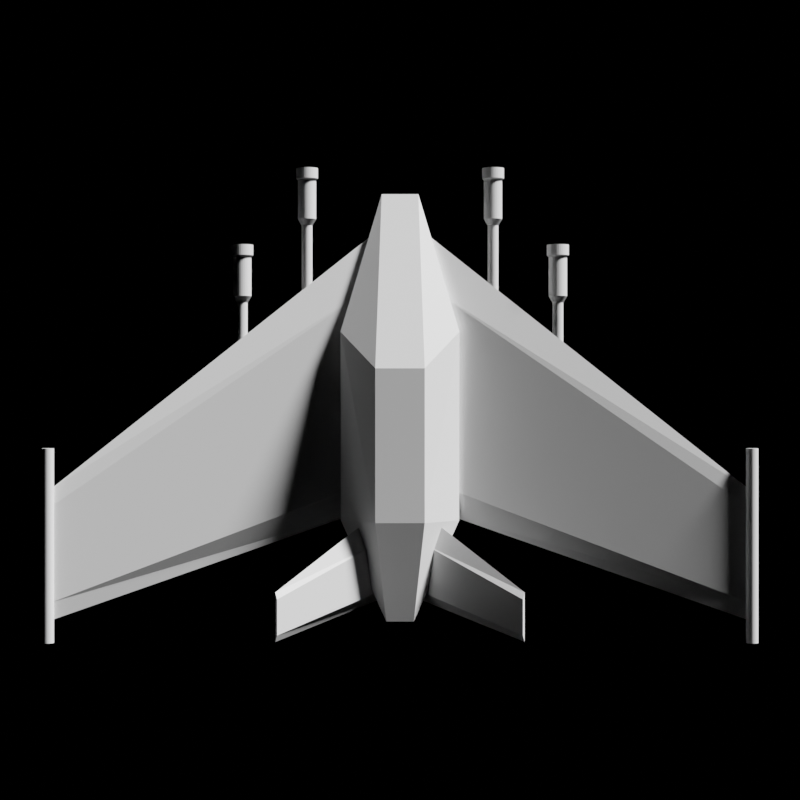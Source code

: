 # Source: jet.blend  (saved by Blender 2.81.16; exported with 4.5.12 LTS)
import bpy
from mathutils import Matrix  # noqa: F401  (used for matrix-valued properties, if any)

bpy.ops.wm.read_factory_settings(use_empty=True)
scene = bpy.context.scene
scene.name = 'Scene'

# ---- collections
col_collection = bpy.data.collections.new('Collection'); scene.collection.children.link(col_collection)

# ---- materials (node trees are filled in below, after node groups)
mat_material = bpy.data.materials.new('Material')
mat_material.alpha_threshold = 0.0
mat_material.line_color = (0.0, 0.0, 0.0, 1.0)

# ---- node groups
ng_auto_smooth = bpy.data.node_groups.new('Auto Smooth', 'GeometryNodeTree')
_s = ng_auto_smooth.interface.new_socket(name='Geometry', in_out='OUTPUT', socket_type='NodeSocketGeometry')
_s = ng_auto_smooth.interface.new_socket(name='Geometry', in_out='INPUT', socket_type='NodeSocketGeometry')
_s = ng_auto_smooth.interface.new_socket(name='Angle', in_out='INPUT', socket_type='NodeSocketFloat')
_s.subtype = 'ANGLE'
_s.min_value = 0.0
_s.max_value = 3.142
ng_auto_smooth.is_modifier = True
_N = ng_auto_smooth.nodes; _L = ng_auto_smooth.links
n0 = _N.new('NodeGroupOutput'); n0.name = 'Group Output'; n0.location = (480, -100)
n1 = _N.new('NodeGroupInput'); n1.name = 'Group Input'; n1.location = (-420, -300)
n2 = _N.new('NodeGroupInput'); n2.name = 'Group Input.001'; n2.location = (-60, -100)
n3 = _N.new('GeometryNodeSetShadeSmooth'); n3.name = 'Set Shade Smooth'; n3.location = (120, -100)
n3.domain = 'EDGE'
n4 = _N.new('GeometryNodeSetShadeSmooth'); n4.name = 'Set Shade Smooth.001'; n4.location = (300, -100)
n5 = _N.new('GeometryNodeInputMeshEdgeAngle'); n5.name = 'Edge Angle'; n5.location = (-420, -220)
n6 = _N.new('GeometryNodeInputEdgeSmooth'); n6.name = 'Is Edge Smooth'; n6.location = (-60, -160)
n7 = _N.new('GeometryNodeInputShadeSmooth'); n7.name = 'Is Face Smooth'; n7.location = (-240, -340)
n8 = _N.new('FunctionNodeBooleanMath'); n8.name = 'Boolean Math'; n8.location = (-60, -220)
n9 = _N.new('FunctionNodeCompare'); n9.name = 'Compare'; n9.location = (-240, -180)
n9.operation = 'LESS_EQUAL'
_L.new(n5.outputs[0], n9.inputs[0])
_L.new(n4.outputs[0], n0.inputs[0])
_L.new(n1.outputs[1], n9.inputs[1])
_L.new(n9.outputs[0], n8.inputs[0])
_L.new(n7.outputs[0], n8.inputs[1])
_L.new(n2.outputs[0], n3.inputs[0])
_L.new(n6.outputs[0], n3.inputs[1])
_L.new(n3.outputs[0], n4.inputs[0])
_L.new(n8.outputs[0], n3.inputs[2])
n0.is_active_output = True

# ---- material node trees
mat_material.use_nodes = True; mat_material.node_tree.nodes.clear()
_N = mat_material.node_tree.nodes; _L = mat_material.node_tree.links
n0 = _N.new('ShaderNodeOutputMaterial'); n0.name = 'Material Output'; n0.location = (300, 300)
n1 = _N.new('ShaderNodeBsdfPrincipled'); n1.name = 'Principled BSDF'; n1.location = (10, 300)
n1.distribution = 'GGX'
n1.subsurface_method = 'BURLEY'
n1.inputs[2].default_value = 0.4
n1.inputs[3].default_value = 1.45
n1.inputs[27].default_value = (0.0, 0.0, 0.0, 1.0)
n1.inputs[28].default_value = 1.0
_L.new(n1.outputs[0], n0.inputs[0])
n0.is_active_output = True

# ---- world
world_world = bpy.data.worlds.new('World'); scene.world = world_world
world_world.use_nodes = True; world_world.node_tree.nodes.clear()
_N = world_world.node_tree.nodes; _L = world_world.node_tree.links
n0 = _N.new('ShaderNodeOutputWorld'); n0.name = 'World Output'; n0.location = (300, 300)
n1 = _N.new('ShaderNodeBackground'); n1.name = 'Background'; n1.location = (10, 300)
n1.inputs[0].default_value = (0.0, 0.0, 0.0, 1.0)
_L.new(n1.outputs[0], n0.inputs[0])
n0.is_active_output = True
world_world.color = (0.05088, 0.05088, 0.05088)
world_world.use_sun_shadow = False
world_world.sun_shadow_jitter_overblur = 0.0

# ---- cameras
cam_camera = bpy.data.cameras.new('Camera')
cam_camera.clip_end = 100.0
cam_camera.lens = 80.0
cam_camera.ortho_scale = 7.314

# ---- lights
light_light = bpy.data.lights.new('Light', 'SUN')
light_light.transmission_factor = 0.0
light_light.angle = 0.1993
light_light.shadow_soft_size = 0.1
light_light.shadow_cascade_max_distance = 1000.0

# ---- meshes
me_cube = bpy.data.meshes.new('Cube')
me_cube.from_pydata([(0.2399, -0.4434, 0.6467), (0.2399, -1.945, 0.6467), (0.1345, -2.915, 0.5219), (0.0, 1.316, 0.04215), (0.0, -1.945, 0.6467), (0.0, -2.915, 0.5219), (0.0, -0.4434, 0.6467), (3.421, -1.221, 0.6758), (3.421, -3.11, 0.6758), (3.433, -1.221, 0.6746), (3.433, -3.11, 0.6746), (3.444, -1.221, 0.6713), (3.444, -3.11, 0.6713), (3.454, -1.221, 0.6658), (3.454, -3.11, 0.6658), (3.463, -1.221, 0.6584), (3.463, -3.11, 0.6584), (3.471, -1.221, 0.6493), (3.471, -3.11, 0.6493), (3.476, -1.221, 0.6391), (3.476, -3.11, 0.6391), (3.48, -1.221, 0.6279), (3.48, -3.11, 0.6279), (3.481, -1.221, 0.6163), (3.481, -3.11, 0.6163), (3.48, -1.221, 0.6047), (3.48, -3.11, 0.6047), (3.476, -1.221, 0.5935), (3.476, -3.11, 0.5935), (3.471, -1.221, 0.5833), (3.471, -3.11, 0.5833), (3.463, -1.221, 0.5742), (3.463, -3.11, 0.5742), (3.454, -1.221, 0.5669), (3.454, -3.11, 0.5669), (3.444, -1.221, 0.5614), (3.444, -3.11, 0.5614), (3.433, -1.221, 0.558), (3.433, -3.11, 0.558), (3.421, -1.221, 0.5568), (3.421, -3.11, 0.5568), (3.41, -1.221, 0.558), (3.41, -3.11, 0.558), (3.399, -1.221, 0.5614), (3.399, -3.11, 0.5614), (3.388, -1.221, 0.5669), (3.388, -3.11, 0.5669), (3.379, -1.221, 0.5742), (3.379, -3.11, 0.5742), (3.372, -1.221, 0.5833), (3.372, -3.11, 0.5833), (3.366, -1.221, 0.5935), (3.366, -3.11, 0.5935), (3.363, -1.221, 0.6047), (3.363, -3.11, 0.6047), (3.362, -1.221, 0.6163), (3.362, -3.11, 0.6163), (3.363, -1.221, 0.6279), (3.363, -3.11, 0.6279), (3.366, -1.221, 0.6391), (3.366, -3.11, 0.6391), (3.372, -1.221, 0.6493), (3.372, -3.11, 0.6493), (3.379, -1.221, 0.6584), (3.379, -3.11, 0.6584), (3.388, -1.221, 0.6658), (3.388, -3.11, 0.6658), (3.399, -1.221, 0.6713), (3.399, -3.11, 0.6713), (3.41, -1.221, 0.6746), (3.41, -3.11, 0.6746), (0.2766, -1.831, 0.06522), (3.402, -2.896, 0.6041), (0.2766, 0.906, 0.06522), (3.402, -1.622, 0.6041), (0.0, -2.915, 0.2646), (0.0, 1.316, -0.08511), (0.1345, -2.915, 0.3162), (0.1835, 1.316, -0.02569), (0.2766, 0.385, 0.1455), (0.2766, -1.558, 0.1455), (3.402, -2.722, 0.618), (3.402, -1.795, 0.618), (0.0, -1.945, -0.1943), (0.5878, -1.945, 0.2418), (0.5879, -1.945, -0.02569), (0.5878, -0.07473, 0.3217), (0.5879, -0.07473, -0.02569), (0.0, -0.07473, -0.1943), (1.574, 0.2202, 0.2197), (1.574, -1.389, 0.2197), (1.584, 0.2202, 0.2187), (1.584, -1.389, 0.2187), (1.594, 0.2202, 0.2156), (1.594, -1.389, 0.2156), (1.604, 0.2202, 0.2106), (1.604, -1.389, 0.2106), (1.612, 0.2202, 0.2038), (1.612, -1.389, 0.2038), (1.619, 0.2202, 0.1956), (1.619, -1.389, 0.1956), (1.624, 0.2202, 0.1862), (1.624, -1.389, 0.1862), (1.627, 0.2202, 0.176), (1.627, -1.389, 0.176), (1.628, 0.2202, 0.1655), (1.628, -1.389, 0.1655), (1.627, 0.2202, 0.1549), (1.627, -1.389, 0.1549), (1.624, 0.2202, 0.1447), (1.624, -1.389, 0.1447), (1.619, 0.2202, 0.1353), (1.619, -1.389, 0.1353), (1.612, 0.2202, 0.1271), (1.612, -1.389, 0.1271), (1.604, 0.2202, 0.1204), (1.604, -1.389, 0.1204), (1.594, 0.2202, 0.1153), (1.594, -1.389, 0.1153), (1.584, 0.2202, 0.1123), (1.584, -1.389, 0.1123), (1.574, 0.2202, 0.1112), (1.574, -1.389, 0.1112), (1.563, 0.2202, 0.1123), (1.563, -1.389, 0.1123), (1.553, 0.2202, 0.1153), (1.553, -1.389, 0.1153), (1.543, 0.2202, 0.1204), (1.543, -1.389, 0.1204), (1.535, 0.2202, 0.1271), (1.535, -1.389, 0.1271), (1.529, 0.2202, 0.1353), (1.529, -1.389, 0.1353), (1.524, 0.2202, 0.1447), (1.524, -1.389, 0.1447), (1.52, 0.2202, 0.1549), (1.52, -1.389, 0.1549), (1.519, 0.2202, 0.1655), (1.519, -1.389, 0.1655), (1.52, 0.2202, 0.176), (1.52, -1.389, 0.176), (1.524, 0.2202, 0.1862), (1.524, -1.389, 0.1862), (1.529, 0.2202, 0.1956), (1.529, -1.389, 0.1956), (1.535, 0.2202, 0.2038), (1.535, -1.389, 0.2038), (1.543, 0.2202, 0.2106), (1.543, -1.389, 0.2106), (1.553, 0.2202, 0.2156), (1.553, -1.389, 0.2156), (1.563, 0.2202, 0.2187), (1.563, -1.389, 0.2187), (1.574, 0.2831, 0.2579), (1.592, 0.2831, 0.2561), (1.609, 0.2831, 0.2508), (1.625, 0.2831, 0.2423), (1.639, 0.2831, 0.2308), (1.65, 0.2831, 0.2168), (1.659, 0.2831, 0.2008), (1.664, 0.2831, 0.1835), (1.666, 0.2831, 0.1655), (1.664, 0.2831, 0.1474), (1.659, 0.2831, 0.1301), (1.65, 0.2831, 0.1141), (1.639, 0.2831, 0.1001), (1.625, 0.2831, 0.08862), (1.609, 0.2831, 0.08007), (1.592, 0.2831, 0.07482), (1.574, 0.2831, 0.07304), (1.556, 0.2831, 0.07482), (1.538, 0.2831, 0.08007), (1.522, 0.2831, 0.08862), (1.508, 0.2831, 0.1001), (1.497, 0.2831, 0.1141), (1.488, 0.2831, 0.1301), (1.483, 0.2831, 0.1474), (1.481, 0.2831, 0.1655), (1.483, 0.2831, 0.1835), (1.488, 0.2831, 0.2008), (1.497, 0.2831, 0.2168), (1.508, 0.2831, 0.2308), (1.522, 0.2831, 0.2423), (1.538, 0.2831, 0.2508), (1.556, 0.2831, 0.2561), (1.574, 0.6732, 0.2579), (1.592, 0.6732, 0.2561), (1.609, 0.6732, 0.2508), (1.625, 0.6732, 0.2423), (1.639, 0.6732, 0.2308), (1.65, 0.6732, 0.2168), (1.659, 0.6732, 0.2008), (1.664, 0.6732, 0.1835), (1.666, 0.6732, 0.1655), (1.664, 0.6732, 0.1474), (1.659, 0.6732, 0.1301), (1.65, 0.6732, 0.1141), (1.639, 0.6732, 0.1001), (1.625, 0.6732, 0.08862), (1.609, 0.6732, 0.08007), (1.592, 0.6732, 0.07482), (1.574, 0.6732, 0.07304), (1.556, 0.6732, 0.07482), (1.538, 0.6732, 0.08007), (1.522, 0.6732, 0.08862), (1.508, 0.6732, 0.1001), (1.497, 0.6732, 0.1141), (1.488, 0.6732, 0.1301), (1.483, 0.6732, 0.1474), (1.481, 0.6732, 0.1655), (1.483, 0.6732, 0.1835), (1.488, 0.6732, 0.2008), (1.497, 0.6732, 0.2168), (1.508, 0.6732, 0.2308), (1.522, 0.6732, 0.2423), (1.538, 0.6732, 0.2508), (1.556, 0.6732, 0.2561), (1.574, 0.6902, 0.2763), (1.595, 0.6902, 0.2741), (1.616, 0.6902, 0.2678), (1.635, 0.6902, 0.2576), (1.652, 0.6902, 0.2438), (1.666, 0.6902, 0.227), (1.676, 0.6902, 0.2079), (1.682, 0.6902, 0.1871), (1.684, 0.6902, 0.1655), (1.682, 0.6902, 0.1438), (1.676, 0.6902, 0.1231), (1.666, 0.6902, 0.1039), (1.652, 0.6902, 0.08712), (1.635, 0.6902, 0.07334), (1.616, 0.6902, 0.0631), (1.595, 0.6902, 0.0568), (1.574, 0.6902, 0.05467), (1.552, 0.6902, 0.0568), (1.531, 0.6902, 0.0631), (1.512, 0.6902, 0.07334), (1.495, 0.6902, 0.08712), (1.482, 0.6902, 0.1039), (1.471, 0.6902, 0.1231), (1.465, 0.6902, 0.1438), (1.463, 0.6902, 0.1655), (1.465, 0.6902, 0.1871), (1.471, 0.6902, 0.2079), (1.482, 0.6902, 0.227), (1.495, 0.6902, 0.2438), (1.512, 0.6902, 0.2576), (1.531, 0.6902, 0.2678), (1.552, 0.6902, 0.2741), (1.574, 0.795, 0.2763), (1.595, 0.795, 0.2741), (1.616, 0.795, 0.2678), (1.635, 0.795, 0.2576), (1.652, 0.795, 0.2438), (1.666, 0.795, 0.227), (1.676, 0.795, 0.2079), (1.682, 0.795, 0.1871), (1.684, 0.795, 0.1655), (1.682, 0.795, 0.1438), (1.676, 0.795, 0.1231), (1.666, 0.795, 0.1039), (1.652, 0.795, 0.08712), (1.635, 0.795, 0.07334), (1.616, 0.795, 0.0631), (1.595, 0.795, 0.0568), (1.574, 0.795, 0.05467), (1.552, 0.795, 0.0568), (1.531, 0.795, 0.0631), (1.512, 0.795, 0.07334), (1.495, 0.795, 0.08712), (1.482, 0.795, 0.1039), (1.471, 0.795, 0.1231), (1.465, 0.795, 0.1438), (1.463, 0.795, 0.1655), (1.465, 0.795, 0.1871), (1.471, 0.795, 0.2079), (1.482, 0.795, 0.227), (1.495, 0.795, 0.2438), (1.512, 0.795, 0.2576), (1.531, 0.795, 0.2678), (1.552, 0.795, 0.2741), (0.9367, 1.007, 0.03717), (0.9367, -0.6028, 0.03717), (0.9473, 1.007, 0.03613), (0.9473, -0.6028, 0.03613), (0.9575, 1.007, 0.03304), (0.9575, -0.6028, 0.03304), (0.9668, 1.007, 0.02803), (0.9668, -0.6028, 0.02803), (0.9751, 1.007, 0.02128), (0.9751, -0.6028, 0.02128), (0.9818, 1.007, 0.01306), (0.9818, -0.6028, 0.01306), (0.9868, 1.007, 0.003686), (0.9868, -0.6028, 0.003686), (0.9899, 1.007, -0.00649), (0.9899, -0.6028, -0.00649), (0.991, 1.007, -0.01707), (0.991, -0.6028, -0.01707), (0.9899, 1.007, -0.02765), (0.9899, -0.6028, -0.02765), (0.9868, 1.007, -0.03783), (0.9868, -0.6028, -0.03783), (0.9818, 1.007, -0.04721), (0.9818, -0.6028, -0.04721), (0.9751, 1.007, -0.05543), (0.9751, -0.6028, -0.05543), (0.9668, 1.007, -0.06217), (0.9668, -0.6028, -0.06217), (0.9575, 1.007, -0.06719), (0.9575, -0.6028, -0.06719), (0.9473, 1.007, -0.07027), (0.9473, -0.6028, -0.07027), (0.9367, 1.007, -0.07132), (0.9367, -0.6028, -0.07132), (0.9261, 1.007, -0.07027), (0.9261, -0.6028, -0.07027), (0.916, 1.007, -0.06719), (0.916, -0.6028, -0.06719), (0.9066, 1.007, -0.06217), (0.9066, -0.6028, -0.06217), (0.8984, 1.007, -0.05543), (0.8984, -0.6028, -0.05543), (0.8916, 1.007, -0.04721), (0.8916, -0.6028, -0.04721), (0.8866, 1.007, -0.03783), (0.8866, -0.6028, -0.03783), (0.8835, 1.007, -0.02765), (0.8835, -0.6028, -0.02765), (0.8825, 1.007, -0.01707), (0.8825, -0.6028, -0.01707), (0.8835, 1.007, -0.00649), (0.8835, -0.6028, -0.00649), (0.8866, 1.007, 0.003686), (0.8866, -0.6028, 0.003686), (0.8916, 1.007, 0.01306), (0.8916, -0.6028, 0.01306), (0.8984, 1.007, 0.02128), (0.8984, -0.6028, 0.02128), (0.9066, 1.007, 0.02803), (0.9066, -0.6028, 0.02803), (0.916, 1.007, 0.03304), (0.916, -0.6028, 0.03304), (0.9261, 1.007, 0.03613), (0.9261, -0.6028, 0.03613), (0.9367, 1.07, 0.07535), (0.9547, 1.07, 0.07357), (0.9721, 1.07, 0.06831), (0.9881, 1.07, 0.05977), (1.002, 1.07, 0.04828), (1.014, 1.07, 0.03427), (1.022, 1.07, 0.0183), (1.027, 1.07, 0.0009583), (1.029, 1.07, -0.01707), (1.027, 1.07, -0.0351), (1.022, 1.07, -0.05244), (1.014, 1.07, -0.06842), (1.002, 1.07, -0.08242), (0.9881, 1.07, -0.09392), (0.9721, 1.07, -0.1025), (0.9547, 1.07, -0.1077), (0.9367, 1.07, -0.1095), (0.9187, 1.07, -0.1077), (0.9013, 1.07, -0.1025), (0.8854, 1.07, -0.09392), (0.8714, 1.07, -0.08242), (0.8599, 1.07, -0.06842), (0.8513, 1.07, -0.05244), (0.8461, 1.07, -0.0351), (0.8443, 1.07, -0.01707), (0.8461, 1.07, 0.0009584), (0.8513, 1.07, 0.0183), (0.8599, 1.07, 0.03427), (0.8714, 1.07, 0.04828), (0.8854, 1.07, 0.05977), (0.9013, 1.07, 0.06831), (0.9187, 1.07, 0.07357), (0.9367, 1.46, 0.07535), (0.9547, 1.46, 0.07357), (0.9721, 1.46, 0.06831), (0.9881, 1.46, 0.05977), (1.002, 1.46, 0.04828), (1.014, 1.46, 0.03427), (1.022, 1.46, 0.0183), (1.027, 1.46, 0.0009583), (1.029, 1.46, -0.01707), (1.027, 1.46, -0.0351), (1.022, 1.46, -0.05244), (1.014, 1.46, -0.06842), (1.002, 1.46, -0.08242), (0.9881, 1.46, -0.09392), (0.9721, 1.46, -0.1025), (0.9547, 1.46, -0.1077), (0.9367, 1.46, -0.1095), (0.9187, 1.46, -0.1077), (0.9013, 1.46, -0.1025), (0.8854, 1.46, -0.09392), (0.8714, 1.46, -0.08242), (0.8599, 1.46, -0.06842), (0.8513, 1.46, -0.05244), (0.8461, 1.46, -0.0351), (0.8443, 1.46, -0.01707), (0.8461, 1.46, 0.0009584), (0.8513, 1.46, 0.0183), (0.8599, 1.46, 0.03427), (0.8714, 1.46, 0.04828), (0.8854, 1.46, 0.05977), (0.9013, 1.46, 0.06831), (0.9187, 1.46, 0.07357), (0.9367, 1.477, 0.09372), (0.9583, 1.477, 0.09159), (0.9791, 1.477, 0.08529), (0.9983, 1.477, 0.07505), (1.015, 1.477, 0.06127), (1.029, 1.477, 0.04448), (1.039, 1.477, 0.02533), (1.045, 1.477, 0.004542), (1.048, 1.477, -0.01707), (1.045, 1.477, -0.03869), (1.039, 1.477, -0.05947), (1.029, 1.477, -0.07862), (1.015, 1.477, -0.09541), (0.9983, 1.477, -0.1092), (0.9791, 1.477, -0.1194), (0.9583, 1.477, -0.1257), (0.9367, 1.477, -0.1279), (0.9151, 1.477, -0.1257), (0.8943, 1.477, -0.1194), (0.8752, 1.477, -0.1092), (0.8584, 1.477, -0.09541), (0.8446, 1.477, -0.07862), (0.8344, 1.477, -0.05947), (0.8281, 1.477, -0.03869), (0.8259, 1.477, -0.01707), (0.8281, 1.477, 0.004542), (0.8344, 1.477, 0.02533), (0.8446, 1.477, 0.04448), (0.8584, 1.477, 0.06127), (0.8752, 1.477, 0.07505), (0.8943, 1.477, 0.08529), (0.9151, 1.477, 0.09159), (0.9367, 1.582, 0.09372), (0.9583, 1.582, 0.09159), (0.9791, 1.582, 0.08529), (0.9983, 1.582, 0.07505), (1.015, 1.582, 0.06127), (1.029, 1.582, 0.04448), (1.039, 1.582, 0.02533), (1.045, 1.582, 0.004542), (1.048, 1.582, -0.01707), (1.045, 1.582, -0.03869), (1.039, 1.582, -0.05947), (1.029, 1.582, -0.07862), (1.015, 1.582, -0.09541), (0.9983, 1.582, -0.1092), (0.9791, 1.582, -0.1194), (0.9583, 1.582, -0.1257), (0.9367, 1.582, -0.1279), (0.9151, 1.582, -0.1257), (0.8943, 1.582, -0.1194), (0.8752, 1.582, -0.1092), (0.8584, 1.582, -0.09541), (0.8446, 1.582, -0.07862), (0.8344, 1.582, -0.05947), (0.8281, 1.582, -0.03869), (0.8259, 1.582, -0.01707), (0.8281, 1.582, 0.004542), (0.8344, 1.582, 0.02533), (0.8446, 1.582, 0.04448), (0.8584, 1.582, 0.06127), (0.8752, 1.582, 0.07505), (0.8943, 1.582, 0.08529), (0.9151, 1.582, 0.09159), (0.2116, -2.732, 0.2766), (1.18, -3.041, 1.062), (0.2116, -1.858, 0.2766), (1.18, -2.572, 1.062), (0.1822, -2.143, 0.3584), (0.1822, -2.631, 0.3584), (1.162, -2.977, 1.088), (1.162, -2.636, 1.088), (0.1835, 1.316, 0.04215)], [], [(88, 87, 85, 83), (481, 0, 86), (7, 8, 10, 9), (9, 10, 12, 11), (11, 12, 14, 13), (13, 14, 16, 15), (15, 16, 18, 17), (17, 18, 20, 19), (19, 20, 22, 21), (21, 22, 24, 23), (23, 24, 26, 25), (25, 26, 28, 27), (27, 28, 30, 29), (29, 30, 32, 31), (31, 32, 34, 33), (33, 34, 36, 35), (35, 36, 38, 37), (37, 38, 40, 39), (39, 40, 42, 41), (41, 42, 44, 43), (43, 44, 46, 45), (45, 46, 48, 47), (47, 48, 50, 49), (49, 50, 52, 51), (51, 52, 54, 53), (53, 54, 56, 55), (55, 56, 58, 57), (57, 58, 60, 59), (59, 60, 62, 61), (61, 62, 64, 63), (63, 64, 66, 65), (65, 66, 68, 67), (10, 8, 70, 68, 66, 64, 62, 60, 58, 56, 54, 52, 50, 48, 46, 44, 42, 40, 38, 36, 34, 32, 30, 28, 26, 24, 22, 20, 18, 16, 14, 12), (67, 68, 70, 69), (69, 70, 8, 7), (7, 9, 11, 13, 15, 17, 19, 21, 23, 25, 27, 29, 31, 33, 35, 37, 39, 41, 43, 45, 47, 49, 51, 53, 55, 57, 59, 61, 63, 65, 67, 69), (79, 82, 74, 73), (86, 0, 1, 84), (0, 6, 4, 1), (2, 5, 75, 77), (86, 84, 85, 87), (2, 1, 4, 5), (71, 72, 81, 80), (80, 81, 82, 79), (3, 6, 0, 481), (85, 84, 2, 77), (84, 1, 2), (83, 85, 77, 75), (76, 78, 87, 88), (89, 90, 92, 91), (91, 92, 94, 93), (93, 94, 96, 95), (95, 96, 98, 97), (97, 98, 100, 99), (99, 100, 102, 101), (101, 102, 104, 103), (103, 104, 106, 105), (105, 106, 108, 107), (107, 108, 110, 109), (109, 110, 112, 111), (111, 112, 114, 113), (113, 114, 116, 115), (115, 116, 118, 117), (117, 118, 120, 119), (119, 120, 122, 121), (121, 122, 124, 123), (123, 124, 126, 125), (125, 126, 128, 127), (127, 128, 130, 129), (129, 130, 132, 131), (131, 132, 134, 133), (133, 134, 136, 135), (135, 136, 138, 137), (137, 138, 140, 139), (139, 140, 142, 141), (141, 142, 144, 143), (143, 144, 146, 145), (145, 146, 148, 147), (147, 148, 150, 149), (92, 90, 152, 150, 148, 146, 144, 142, 140, 138, 136, 134, 132, 130, 128, 126, 124, 122, 120, 118, 116, 114, 112, 110, 108, 106, 104, 102, 100, 98, 96, 94), (149, 150, 152, 151), (151, 152, 90, 89), (109, 111, 164, 163), (155, 156, 188, 187), (127, 129, 173, 172), (145, 147, 182, 181), (101, 103, 160, 159), (119, 121, 169, 168), (137, 139, 178, 177), (93, 95, 156, 155), (111, 113, 165, 164), (129, 131, 174, 173), (147, 149, 183, 182), (103, 105, 161, 160), (121, 123, 170, 169), (139, 141, 179, 178), (95, 97, 157, 156), (113, 115, 166, 165), (131, 133, 175, 174), (149, 151, 184, 183), (105, 107, 162, 161), (123, 125, 171, 170), (141, 143, 180, 179), (97, 99, 158, 157), (115, 117, 167, 166), (133, 135, 176, 175), (89, 91, 154, 153), (151, 89, 153, 184), (107, 109, 163, 162), (125, 127, 172, 171), (143, 145, 181, 180), (99, 101, 159, 158), (117, 119, 168, 167), (135, 137, 177, 176), (91, 93, 155, 154), (190, 191, 223, 222), (182, 183, 215, 214), (169, 170, 202, 201), (156, 157, 189, 188), (183, 184, 216, 215), (170, 171, 203, 202), (157, 158, 190, 189), (184, 153, 185, 216), (171, 172, 204, 203), (158, 159, 191, 190), (172, 173, 205, 204), (159, 160, 192, 191), (173, 174, 206, 205), (160, 161, 193, 192), (174, 175, 207, 206), (161, 162, 194, 193), (175, 176, 208, 207), (162, 163, 195, 194), (176, 177, 209, 208), (163, 164, 196, 195), (177, 178, 210, 209), (164, 165, 197, 196), (178, 179, 211, 210), (165, 166, 198, 197), (179, 180, 212, 211), (166, 167, 199, 198), (153, 154, 186, 185), (180, 181, 213, 212), (167, 168, 200, 199), (154, 155, 187, 186), (181, 182, 214, 213), (168, 169, 201, 200), (225, 226, 258, 257), (204, 205, 237, 236), (191, 192, 224, 223), (205, 206, 238, 237), (192, 193, 225, 224), (206, 207, 239, 238), (193, 194, 226, 225), (207, 208, 240, 239), (194, 195, 227, 226), (208, 209, 241, 240), (195, 196, 228, 227), (209, 210, 242, 241), (196, 197, 229, 228), (210, 211, 243, 242), (197, 198, 230, 229), (211, 212, 244, 243), (198, 199, 231, 230), (185, 186, 218, 217), (212, 213, 245, 244), (199, 200, 232, 231), (186, 187, 219, 218), (213, 214, 246, 245), (200, 201, 233, 232), (187, 188, 220, 219), (214, 215, 247, 246), (201, 202, 234, 233), (188, 189, 221, 220), (215, 216, 248, 247), (202, 203, 235, 234), (189, 190, 222, 221), (216, 185, 217, 248), (203, 204, 236, 235), (249, 250, 251, 252, 253, 254, 255, 256, 257, 258, 259, 260, 261, 262, 263, 264, 265, 266, 267, 268, 269, 270, 271, 272, 273, 274, 275, 276, 277, 278, 279, 280), (239, 240, 272, 271), (226, 227, 259, 258), (240, 241, 273, 272), (227, 228, 260, 259), (241, 242, 274, 273), (228, 229, 261, 260), (242, 243, 275, 274), (229, 230, 262, 261), (243, 244, 276, 275), (230, 231, 263, 262), (217, 218, 250, 249), (244, 245, 277, 276), (231, 232, 264, 263), (218, 219, 251, 250), (245, 246, 278, 277), (232, 233, 265, 264), (219, 220, 252, 251), (246, 247, 279, 278), (233, 234, 266, 265), (220, 221, 253, 252), (247, 248, 280, 279), (234, 235, 267, 266), (221, 222, 254, 253), (248, 217, 249, 280), (235, 236, 268, 267), (222, 223, 255, 254), (236, 237, 269, 268), (223, 224, 256, 255), (237, 238, 270, 269), (224, 225, 257, 256), (238, 239, 271, 270), (281, 282, 284, 283), (283, 284, 286, 285), (285, 286, 288, 287), (287, 288, 290, 289), (289, 290, 292, 291), (291, 292, 294, 293), (293, 294, 296, 295), (295, 296, 298, 297), (297, 298, 300, 299), (299, 300, 302, 301), (301, 302, 304, 303), (303, 304, 306, 305), (305, 306, 308, 307), (307, 308, 310, 309), (309, 310, 312, 311), (311, 312, 314, 313), (313, 314, 316, 315), (315, 316, 318, 317), (317, 318, 320, 319), (319, 320, 322, 321), (321, 322, 324, 323), (323, 324, 326, 325), (325, 326, 328, 327), (327, 328, 330, 329), (329, 330, 332, 331), (331, 332, 334, 333), (333, 334, 336, 335), (335, 336, 338, 337), (337, 338, 340, 339), (339, 340, 342, 341), (284, 282, 344, 342, 340, 338, 336, 334, 332, 330, 328, 326, 324, 322, 320, 318, 316, 314, 312, 310, 308, 306, 304, 302, 300, 298, 296, 294, 292, 290, 288, 286), (341, 342, 344, 343), (343, 344, 282, 281), (301, 303, 356, 355), (347, 348, 380, 379), (319, 321, 365, 364), (337, 339, 374, 373), (293, 295, 352, 351), (311, 313, 361, 360), (329, 331, 370, 369), (285, 287, 348, 347), (303, 305, 357, 356), (321, 323, 366, 365), (339, 341, 375, 374), (295, 297, 353, 352), (313, 315, 362, 361), (331, 333, 371, 370), (287, 289, 349, 348), (305, 307, 358, 357), (323, 325, 367, 366), (341, 343, 376, 375), (297, 299, 354, 353), (315, 317, 363, 362), (333, 335, 372, 371), (289, 291, 350, 349), (307, 309, 359, 358), (325, 327, 368, 367), (281, 283, 346, 345), (343, 281, 345, 376), (299, 301, 355, 354), (317, 319, 364, 363), (335, 337, 373, 372), (291, 293, 351, 350), (309, 311, 360, 359), (327, 329, 369, 368), (283, 285, 347, 346), (382, 383, 415, 414), (374, 375, 407, 406), (361, 362, 394, 393), (348, 349, 381, 380), (375, 376, 408, 407), (362, 363, 395, 394), (349, 350, 382, 381), (376, 345, 377, 408), (363, 364, 396, 395), (350, 351, 383, 382), (364, 365, 397, 396), (351, 352, 384, 383), (365, 366, 398, 397), (352, 353, 385, 384), (366, 367, 399, 398), (353, 354, 386, 385), (367, 368, 400, 399), (354, 355, 387, 386), (368, 369, 401, 400), (355, 356, 388, 387), (369, 370, 402, 401), (356, 357, 389, 388), (370, 371, 403, 402), (357, 358, 390, 389), (371, 372, 404, 403), (358, 359, 391, 390), (345, 346, 378, 377), (372, 373, 405, 404), (359, 360, 392, 391), (346, 347, 379, 378), (373, 374, 406, 405), (360, 361, 393, 392), (417, 418, 450, 449), (396, 397, 429, 428), (383, 384, 416, 415), (397, 398, 430, 429), (384, 385, 417, 416), (398, 399, 431, 430), (385, 386, 418, 417), (399, 400, 432, 431), (386, 387, 419, 418), (400, 401, 433, 432), (387, 388, 420, 419), (401, 402, 434, 433), (388, 389, 421, 420), (402, 403, 435, 434), (389, 390, 422, 421), (403, 404, 436, 435), (390, 391, 423, 422), (377, 378, 410, 409), (404, 405, 437, 436), (391, 392, 424, 423), (378, 379, 411, 410), (405, 406, 438, 437), (392, 393, 425, 424), (379, 380, 412, 411), (406, 407, 439, 438), (393, 394, 426, 425), (380, 381, 413, 412), (407, 408, 440, 439), (394, 395, 427, 426), (381, 382, 414, 413), (408, 377, 409, 440), (395, 396, 428, 427), (441, 442, 443, 444, 445, 446, 447, 448, 449, 450, 451, 452, 453, 454, 455, 456, 457, 458, 459, 460, 461, 462, 463, 464, 465, 466, 467, 468, 469, 470, 471, 472), (431, 432, 464, 463), (418, 419, 451, 450), (432, 433, 465, 464), (419, 420, 452, 451), (433, 434, 466, 465), (420, 421, 453, 452), (434, 435, 467, 466), (421, 422, 454, 453), (435, 436, 468, 467), (422, 423, 455, 454), (409, 410, 442, 441), (436, 437, 469, 468), (423, 424, 456, 455), (410, 411, 443, 442), (437, 438, 470, 469), (424, 425, 457, 456), (411, 412, 444, 443), (438, 439, 471, 470), (425, 426, 458, 457), (412, 413, 445, 444), (439, 440, 472, 471), (426, 427, 459, 458), (413, 414, 446, 445), (440, 409, 441, 472), (427, 428, 460, 459), (414, 415, 447, 446), (428, 429, 461, 460), (415, 416, 448, 447), (429, 430, 462, 461), (416, 417, 449, 448), (430, 431, 463, 462), (477, 480, 476, 475), (473, 474, 479, 478), (478, 479, 480, 477), (481, 86, 87, 78), (76, 3, 481, 78), (71, 73, 74, 72), (82, 81, 72, 74), (474, 473, 475, 476), (476, 480, 479, 474), (473, 478, 477, 475), (80, 79, 73, 71)])
_uv = me_cube.uv_layers.new(name='UVMap')
_uv.uv.foreach_set('vector', [0.25, 0.5804, 0.375, 0.583, 0.375, 0.6978, 0.25, 0.6916, 0.3925, 0.5073, 0.625, 0.6049, 0.375, 0.5831, 1.0, 0.5, 1.0, 1.0, 0.9688, 1.0, 0.9688, 0.5, 0.9688, 0.5, 0.9688, 1.0, 0.9375, 1.0, 0.9375, 0.5, 0.9375, 0.5, 0.9375, 1.0, 0.9062, 1.0, 0.9062, 0.5, 0.9062, 0.5, 0.9062, 1.0, 0.875, 1.0, 0.875, 0.5, 0.875, 0.5, 0.875, 1.0, 0.8438, 1.0, 0.8438, 0.5, 0.8438, 0.5, 0.8438, 1.0, 0.8125, 1.0, 0.8125, 0.5, 0.8125, 0.5, 0.8125, 1.0, 0.7812, 1.0, 0.7812, 0.5, 0.7812, 0.5, 0.7812, 1.0, 0.75, 1.0, 0.75, 0.5, 0.75, 0.5, 0.75, 1.0, 0.7188, 1.0, 0.7188, 0.5, 0.7188, 0.5, 0.7188, 1.0, 0.6875, 1.0, 0.6875, 0.5, 0.6875, 0.5, 0.6875, 1.0, 0.6562, 1.0, 0.6562, 0.5, 0.6562, 0.5, 0.6562, 1.0, 0.625, 1.0, 0.625, 0.5, 0.625, 0.5, 0.625, 1.0, 0.5938, 1.0, 0.5938, 0.5, 0.5938, 0.5, 0.5938, 1.0, 0.5625, 1.0, 0.5625, 0.5, 0.5625, 0.5, 0.5625, 1.0, 0.5312, 1.0, 0.5312, 0.5, 0.5312, 0.5, 0.5312, 1.0, 0.5, 1.0, 0.5, 0.5, 0.5, 0.5, 0.5, 1.0, 0.4688, 1.0, 0.4688, 0.5, 0.4688, 0.5, 0.4688, 1.0, 0.4375, 1.0, 0.4375, 0.5, 0.4375, 0.5, 0.4375, 1.0, 0.4062, 1.0, 0.4062, 0.5, 0.4062, 0.5, 0.4062, 1.0, 0.375, 1.0, 0.375, 0.5, 0.375, 0.5, 0.375, 1.0, 0.3438, 1.0, 0.3438, 0.5, 0.3438, 0.5, 0.3438, 1.0, 0.3125, 1.0, 0.3125, 0.5, 0.3125, 0.5, 0.3125, 1.0, 0.2812, 1.0, 0.2812, 0.5, 0.2812, 0.5, 0.2812, 1.0, 0.25, 1.0, 0.25, 0.5, 0.25, 0.5, 0.25, 1.0, 0.2188, 1.0, 0.2188, 0.5, 0.2188, 0.5, 0.2188, 1.0, 0.1875, 1.0, 0.1875, 0.5, 0.1875, 0.5, 0.1875, 1.0, 0.1562, 1.0, 0.1562, 0.5, 0.1562, 0.5, 0.1562, 1.0, 0.125, 1.0, 0.125, 0.5, 0.125, 0.5, 0.125, 1.0, 0.09375, 1.0, 0.09375, 0.5, 0.09375, 0.5, 0.09375, 1.0, 0.0625, 1.0, 0.0625, 0.5, 0.2968, 0.4854, 0.25, 0.49, 0.2032, 0.4854, 0.1582, 0.4717, 0.1167, 0.4496, 0.08029, 0.4197, 0.05045, 0.3833, 0.02827, 0.3418, 0.01461, 0.2968, 0.01, 0.25, 0.01461, 0.2032, 0.02827, 0.1582, 0.05045, 0.1167, 0.08029, 0.08029, 0.1167, 0.05045, 0.1582, 0.02827, 0.2032, 0.01461, 0.25, 0.01, 0.2968, 0.01461, 0.3418, 0.02827, 0.3833, 0.05045, 0.4197, 0.08029, 0.4496, 0.1167, 0.4717, 0.1582, 0.4854, 0.2032, 0.49, 0.25, 0.4854, 0.2968, 0.4717, 0.3418, 0.4496, 0.3833, 0.4197, 0.4197, 0.3833, 0.4496, 0.3418, 0.4717, 0.0625, 0.5, 0.0625, 1.0, 0.03125, 1.0, 0.03125, 0.5, 0.03125, 0.5, 0.03125, 1.0, 0.0, 1.0, 0.0, 0.5, 0.75, 0.49, 0.7968, 0.4854, 0.8418, 0.4717, 0.8833, 0.4496, 0.9197, 0.4197, 0.9496, 0.3833, 0.9717, 0.3418, 0.9854, 0.2968, 0.99, 0.25, 0.9854, 0.2032, 0.9717, 0.1582, 0.9496, 0.1167, 0.9197, 0.08029, 0.8833, 0.05045, 0.8418, 0.02827, 0.7968, 0.01461, 0.75, 0.01, 0.7032, 0.01461, 0.6582, 0.02827, 0.6167, 0.05045, 0.5803, 0.08029, 0.5504, 0.1167, 0.5283, 0.1582, 0.5146, 0.2032, 0.51, 0.25, 0.5146, 0.2968, 0.5283, 0.3418, 0.5504, 0.3833, 0.5803, 0.4197, 0.6167, 0.4496, 0.6582, 0.4717, 0.7032, 0.4854, 0.0, 0.864, 1.0, 0.864, 1.0, 1.0, 0.0, 1.0, 0.375, 0.5831, 0.625, 0.6049, 0.625, 0.75, 0.375, 0.698, 0.625, 0.6049, 0.75, 0.6049, 0.75, 0.75, 0.625, 0.75, 0.375, 0.75, 0.375, 0.875, 0.375, 0.875, 0.375, 0.75, 0.375, 0.5831, 0.375, 0.698, 0.375, 0.6978, 0.375, 0.583, 0.375, 0.75, 0.625, 0.75, 0.625, 0.875, 0.375, 0.875, 0.0, 0.0, 1.0, 0.0, 1.0, 0.1366, 0.0, 0.1366, 0.0, 0.1366, 1.0, 0.1366, 1.0, 0.864, 0.0, 0.864, 0.375, 0.375, 0.75, 0.5, 0.625, 0.5, 0.375, 0.4623, 0.375, 0.6978, 0.375, 0.698, 0.375, 0.75, 0.375, 0.75, 0.375, 0.698, 0.625, 0.75, 0.375, 0.75, 0.25, 0.6916, 0.375, 0.6978, 0.375, 0.75, 0.25, 0.75, 0.25, 0.5, 0.375, 0.5, 0.375, 0.583, 0.25, 0.5804, 1.0, 0.5, 1.0, 1.0, 0.9688, 1.0, 0.9688, 0.5, 0.9688, 0.5, 0.9688, 1.0, 0.9375, 1.0, 0.9375, 0.5, 0.9375, 0.5, 0.9375, 1.0, 0.9062, 1.0, 0.9062, 0.5, 0.9062, 0.5, 0.9062, 1.0, 0.875, 1.0, 0.875, 0.5, 0.875, 0.5, 0.875, 1.0, 0.8438, 1.0, 0.8438, 0.5, 0.8438, 0.5, 0.8438, 1.0, 0.8125, 1.0, 0.8125, 0.5, 0.8125, 0.5, 0.8125, 1.0, 0.7812, 1.0, 0.7812, 0.5, 0.7812, 0.5, 0.7812, 1.0, 0.75, 1.0, 0.75, 0.5, 0.75, 0.5, 0.75, 1.0, 0.7188, 1.0, 0.7188, 0.5, 0.7188, 0.5, 0.7188, 1.0, 0.6875, 1.0, 0.6875, 0.5, 0.6875, 0.5, 0.6875, 1.0, 0.6562, 1.0, 0.6562, 0.5, 0.6562, 0.5, 0.6562, 1.0, 0.625, 1.0, 0.625, 0.5, 0.625, 0.5, 0.625, 1.0, 0.5938, 1.0, 0.5938, 0.5, 0.5938, 0.5, 0.5938, 1.0, 0.5625, 1.0, 0.5625, 0.5, 0.5625, 0.5, 0.5625, 1.0, 0.5312, 1.0, 0.5312, 0.5, 0.5312, 0.5, 0.5312, 1.0, 0.5, 1.0, 0.5, 0.5, 0.5, 0.5, 0.5, 1.0, 0.4688, 1.0, 0.4688, 0.5, 0.4688, 0.5, 0.4688, 1.0, 0.4375, 1.0, 0.4375, 0.5, 0.4375, 0.5, 0.4375, 1.0, 0.4062, 1.0, 0.4062, 0.5, 0.4062, 0.5, 0.4062, 1.0, 0.375, 1.0, 0.375, 0.5, 0.375, 0.5, 0.375, 1.0, 0.3438, 1.0, 0.3438, 0.5, 0.3438, 0.5, 0.3438, 1.0, 0.3125, 1.0, 0.3125, 0.5, 0.3125, 0.5, 0.3125, 1.0, 0.2812, 1.0, 0.2812, 0.5, 0.2812, 0.5, 0.2812, 1.0, 0.25, 1.0, 0.25, 0.5, 0.25, 0.5, 0.25, 1.0, 0.2188, 1.0, 0.2188, 0.5, 0.2188, 0.5, 0.2188, 1.0, 0.1875, 1.0, 0.1875, 0.5, 0.1875, 0.5, 0.1875, 1.0, 0.1562, 1.0, 0.1562, 0.5, 0.1562, 0.5, 0.1562, 1.0, 0.125, 1.0, 0.125, 0.5, 0.125, 0.5, 0.125, 1.0, 0.09375, 1.0, 0.09375, 0.5, 0.09375, 0.5, 0.09375, 1.0, 0.0625, 1.0, 0.0625, 0.5, 0.2968, 0.4854, 0.25, 0.49, 0.2032, 0.4854, 0.1582, 0.4717, 0.1167, 0.4496, 0.08029, 0.4197, 0.05045, 0.3833, 0.02827, 0.3418, 0.01461, 0.2968, 0.01, 0.25, 0.01461, 0.2032, 0.02827, 0.1582, 0.05045, 0.1167, 0.08029, 0.08029, 0.1167, 0.05045, 0.1582, 0.02827, 0.2032, 0.01461, 0.25, 0.01, 0.2968, 0.01461, 0.3418, 0.02827, 0.3833, 0.05045, 0.4197, 0.08029, 0.4496, 0.1167, 0.4717, 0.1582, 0.4854, 0.2032, 0.49, 0.25, 0.4854, 0.2968, 0.4717, 0.3418, 0.4496, 0.3833, 0.4197, 0.4197, 0.3833, 0.4496, 0.3418, 0.4717, 0.0625, 0.5, 0.0625, 1.0, 0.03125, 1.0, 0.03125, 0.5, 0.03125, 0.5, 0.03125, 1.0, 0.0, 1.0, 0.0, 0.5, 0.6875, 0.5, 0.6562, 0.5, 0.6562, 0.5, 0.6875, 0.5, 0.9375, 0.5, 0.9062, 0.5, 0.9062, 0.5, 0.9375, 0.5, 0.4062, 0.5, 0.375, 0.5, 0.375, 0.5, 0.4062, 0.5, 0.125, 0.5, 0.09375, 0.5, 0.09375, 0.5, 0.125, 0.5, 0.8125, 0.5, 0.7812, 0.5, 0.7812, 0.5, 0.8125, 0.5, 0.5312, 0.5, 0.5, 0.5, 0.5, 0.5, 0.5312, 0.5, 0.25, 0.5, 0.2188, 0.5, 0.2188, 0.5, 0.25, 0.5, 0.9375, 0.5, 0.9062, 0.5, 0.9062, 0.5, 0.9375, 0.5, 0.6562, 0.5, 0.625, 0.5, 0.625, 0.5, 0.6562, 0.5, 0.375, 0.5, 0.3438, 0.5, 0.3438, 0.5, 0.375, 0.5, 0.09375, 0.5, 0.0625, 0.5, 0.0625, 0.5, 0.09375, 0.5, 0.7812, 0.5, 0.75, 0.5, 0.75, 0.5, 0.7812, 0.5, 0.5, 0.5, 0.4688, 0.5, 0.4688, 0.5, 0.5, 0.5, 0.2188, 0.5, 0.1875, 0.5, 0.1875, 0.5, 0.2188, 0.5, 0.9062, 0.5, 0.875, 0.5, 0.875, 0.5, 0.9062, 0.5, 0.625, 0.5, 0.5938, 0.5, 0.5938, 0.5, 0.625, 0.5, 0.3438, 0.5, 0.3125, 0.5, 0.3125, 0.5, 0.3438, 0.5, 0.0625, 0.5, 0.03125, 0.5, 0.03125, 0.5, 0.0625, 0.5, 0.75, 0.5, 0.7188, 0.5, 0.7188, 0.5, 0.75, 0.5, 0.4688, 0.5, 0.4375, 0.5, 0.4375, 0.5, 0.4688, 0.5, 0.1875, 0.5, 0.1562, 0.5, 0.1562, 0.5, 0.1875, 0.5, 0.875, 0.5, 0.8438, 0.5, 0.8438, 0.5, 0.875, 0.5, 0.5938, 0.5, 0.5625, 0.5, 0.5625, 0.5, 0.5938, 0.5, 0.3125, 0.5, 0.2812, 0.5, 0.2812, 0.5, 0.3125, 0.5, 1.0, 0.5, 0.9688, 0.5, 0.9688, 0.5, 1.0, 0.5, 0.03125, 0.5, 0.0, 0.5, 0.0, 0.5, 0.03125, 0.5, 0.7188, 0.5, 0.6875, 0.5, 0.6875, 0.5, 0.7188, 0.5, 0.4375, 0.5, 0.4062, 0.5, 0.4062, 0.5, 0.4375, 0.5, 0.1562, 0.5, 0.125, 0.5, 0.125, 0.5, 0.1562, 0.5, 0.8438, 0.5, 0.8125, 0.5, 0.8125, 0.5, 0.8438, 0.5, 0.5625, 0.5, 0.5312, 0.5, 0.5312, 0.5, 0.5625, 0.5, 0.2812, 0.5, 0.25, 0.5, 0.25, 0.5, 0.2812, 0.5, 0.9688, 0.5, 0.9375, 0.5, 0.9375, 0.5, 0.9688, 0.5, 0.8438, 0.5, 0.8125, 0.5, 0.8125, 0.5, 0.8438, 0.5, 0.09375, 0.5, 0.0625, 0.5, 0.0625, 0.5, 0.09375, 0.5, 0.5, 0.5, 0.4688, 0.5, 0.4688, 0.5, 0.5, 0.5, 0.9062, 0.5, 0.875, 0.5, 0.875, 0.5, 0.9062, 0.5, 0.0625, 0.5, 0.03125, 0.5, 0.03125, 0.5, 0.0625, 0.5, 0.4688, 0.5, 0.4375, 0.5, 0.4375, 0.5, 0.4688, 0.5, 0.875, 0.5, 0.8438, 0.5, 0.8438, 0.5, 0.875, 0.5, 0.03125, 0.5, 0.0, 0.5, 0.0, 0.5, 0.03125, 0.5, 0.4375, 0.5, 0.4062, 0.5, 0.4062, 0.5, 0.4375, 0.5, 0.8438, 0.5, 0.8125, 0.5, 0.8125, 0.5, 0.8438, 0.5, 0.4062, 0.5, 0.375, 0.5, 0.375, 0.5, 0.4062, 0.5, 0.8125, 0.5, 0.7812, 0.5, 0.7812, 0.5, 0.8125, 0.5, 0.375, 0.5, 0.3438, 0.5, 0.3438, 0.5, 0.375, 0.5, 0.7812, 0.5, 0.75, 0.5, 0.75, 0.5, 0.7812, 0.5, 0.3438, 0.5, 0.3125, 0.5, 0.3125, 0.5, 0.3438, 0.5, 0.75, 0.5, 0.7188, 0.5, 0.7188, 0.5, 0.75, 0.5, 0.3125, 0.5, 0.2812, 0.5, 0.2812, 0.5, 0.3125, 0.5, 0.7188, 0.5, 0.6875, 0.5, 0.6875, 0.5, 0.7188, 0.5, 0.2812, 0.5, 0.25, 0.5, 0.25, 0.5, 0.2812, 0.5, 0.6875, 0.5, 0.6562, 0.5, 0.6562, 0.5, 0.6875, 0.5, 0.25, 0.5, 0.2188, 0.5, 0.2188, 0.5, 0.25, 0.5, 0.6562, 0.5, 0.625, 0.5, 0.625, 0.5, 0.6562, 0.5, 0.2188, 0.5, 0.1875, 0.5, 0.1875, 0.5, 0.2188, 0.5, 0.625, 0.5, 0.5938, 0.5, 0.5938, 0.5, 0.625, 0.5, 0.1875, 0.5, 0.1562, 0.5, 0.1562, 0.5, 0.1875, 0.5, 0.5938, 0.5, 0.5625, 0.5, 0.5625, 0.5, 0.5938, 0.5, 1.0, 0.5, 0.9688, 0.5, 0.9688, 0.5, 1.0, 0.5, 0.1562, 0.5, 0.125, 0.5, 0.125, 0.5, 0.1562, 0.5, 0.5625, 0.5, 0.5312, 0.5, 0.5312, 0.5, 0.5625, 0.5, 0.9688, 0.5, 0.9375, 0.5, 0.9375, 0.5, 0.9688, 0.5, 0.125, 0.5, 0.09375, 0.5, 0.09375, 0.5, 0.125, 0.5, 0.5312, 0.5, 0.5, 0.5, 0.5, 0.5, 0.5312, 0.5, 0.75, 0.5, 0.7188, 0.5, 0.7188, 0.5, 0.75, 0.5, 0.4062, 0.5, 0.375, 0.5, 0.375, 0.5, 0.4062, 0.5, 0.8125, 0.5, 0.7812, 0.5, 0.7812, 0.5, 0.8125, 0.5, 0.375, 0.5, 0.3438, 0.5, 0.3438, 0.5, 0.375, 0.5, 0.7812, 0.5, 0.75, 0.5, 0.75, 0.5, 0.7812, 0.5, 0.3438, 0.5, 0.3125, 0.5, 0.3125, 0.5, 0.3438, 0.5, 0.75, 0.5, 0.7188, 0.5, 0.7188, 0.5, 0.75, 0.5, 0.3125, 0.5, 0.2812, 0.5, 0.2812, 0.5, 0.3125, 0.5, 0.7188, 0.5, 0.6875, 0.5, 0.6875, 0.5, 0.7188, 0.5, 0.2812, 0.5, 0.25, 0.5, 0.25, 0.5, 0.2812, 0.5, 0.6875, 0.5, 0.6562, 0.5, 0.6562, 0.5, 0.6875, 0.5, 0.25, 0.5, 0.2188, 0.5, 0.2188, 0.5, 0.25, 0.5, 0.6562, 0.5, 0.625, 0.5, 0.625, 0.5, 0.6562, 0.5, 0.2188, 0.5, 0.1875, 0.5, 0.1875, 0.5, 0.2188, 0.5, 0.625, 0.5, 0.5938, 0.5, 0.5938, 0.5, 0.625, 0.5, 0.1875, 0.5, 0.1562, 0.5, 0.1562, 0.5, 0.1875, 0.5, 0.5938, 0.5, 0.5625, 0.5, 0.5625, 0.5, 0.5938, 0.5, 1.0, 0.5, 0.9688, 0.5, 0.9688, 0.5, 1.0, 0.5, 0.1562, 0.5, 0.125, 0.5, 0.125, 0.5, 0.1562, 0.5, 0.5625, 0.5, 0.5312, 0.5, 0.5312, 0.5, 0.5625, 0.5, 0.9688, 0.5, 0.9375, 0.5, 0.9375, 0.5, 0.9688, 0.5, 0.125, 0.5, 0.09375, 0.5, 0.09375, 0.5, 0.125, 0.5, 0.5312, 0.5, 0.5, 0.5, 0.5, 0.5, 0.5312, 0.5, 0.9375, 0.5, 0.9062, 0.5, 0.9062, 0.5, 0.9375, 0.5, 0.09375, 0.5, 0.0625, 0.5, 0.0625, 0.5, 0.09375, 0.5, 0.5, 0.5, 0.4688, 0.5, 0.4688, 0.5, 0.5, 0.5, 0.9062, 0.5, 0.875, 0.5, 0.875, 0.5, 0.9062, 0.5, 0.0625, 0.5, 0.03125, 0.5, 0.03125, 0.5, 0.0625, 0.5, 0.4688, 0.5, 0.4375, 0.5, 0.4375, 0.5, 0.4688, 0.5, 0.875, 0.5, 0.8438, 0.5, 0.8438, 0.5, 0.875, 0.5, 0.03125, 0.5, 0.0, 0.5, 0.0, 0.5, 0.03125, 0.5, 0.4375, 0.5, 0.4062, 0.5, 0.4062, 0.5, 0.4375, 0.5, 0.75, 0.49, 0.7968, 0.4854, 0.8418, 0.4717, 0.8833, 0.4496, 0.9197, 0.4197, 0.9496, 0.3833, 0.9717, 0.3418, 0.9854, 0.2968, 0.99, 0.25, 0.9854, 0.2032, 0.9717, 0.1582, 0.9496, 0.1167, 0.9197, 0.08029, 0.8833, 0.05045, 0.8418, 0.02827, 0.7968, 0.01461, 0.75, 0.01, 0.7032, 0.01461, 0.6582, 0.02827, 0.6167, 0.05045, 0.5803, 0.08029, 0.5504, 0.1167, 0.5283, 0.1582, 0.5146, 0.2032, 0.51, 0.25, 0.5146, 0.2968, 0.5283, 0.3418, 0.5504, 0.3833, 0.5803, 0.4197, 0.6167, 0.4496, 0.6582, 0.4717, 0.7032, 0.4854, 0.3125, 0.5, 0.2812, 0.5, 0.2812, 0.5, 0.3125, 0.5, 0.7188, 0.5, 0.6875, 0.5, 0.6875, 0.5, 0.7188, 0.5, 0.2812, 0.5, 0.25, 0.5, 0.25, 0.5, 0.2812, 0.5, 0.6875, 0.5, 0.6562, 0.5, 0.6562, 0.5, 0.6875, 0.5, 0.25, 0.5, 0.2188, 0.5, 0.2188, 0.5, 0.25, 0.5, 0.6562, 0.5, 0.625, 0.5, 0.625, 0.5, 0.6562, 0.5, 0.2188, 0.5, 0.1875, 0.5, 0.1875, 0.5, 0.2188, 0.5, 0.625, 0.5, 0.5938, 0.5, 0.5938, 0.5, 0.625, 0.5, 0.1875, 0.5, 0.1562, 0.5, 0.1562, 0.5, 0.1875, 0.5, 0.5938, 0.5, 0.5625, 0.5, 0.5625, 0.5, 0.5938, 0.5, 1.0, 0.5, 0.9688, 0.5, 0.9688, 0.5, 1.0, 0.5, 0.1562, 0.5, 0.125, 0.5, 0.125, 0.5, 0.1562, 0.5, 0.5625, 0.5, 0.5312, 0.5, 0.5312, 0.5, 0.5625, 0.5, 0.9688, 0.5, 0.9375, 0.5, 0.9375, 0.5, 0.9688, 0.5, 0.125, 0.5, 0.09375, 0.5, 0.09375, 0.5, 0.125, 0.5, 0.5312, 0.5, 0.5, 0.5, 0.5, 0.5, 0.5312, 0.5, 0.9375, 0.5, 0.9062, 0.5, 0.9062, 0.5, 0.9375, 0.5, 0.09375, 0.5, 0.0625, 0.5, 0.0625, 0.5, 0.09375, 0.5, 0.5, 0.5, 0.4688, 0.5, 0.4688, 0.5, 0.5, 0.5, 0.9062, 0.5, 0.875, 0.5, 0.875, 0.5, 0.9062, 0.5, 0.0625, 0.5, 0.03125, 0.5, 0.03125, 0.5, 0.0625, 0.5, 0.4688, 0.5, 0.4375, 0.5, 0.4375, 0.5, 0.4688, 0.5, 0.875, 0.5, 0.8438, 0.5, 0.8438, 0.5, 0.875, 0.5, 0.03125, 0.5, 0.0, 0.5, 0.0, 0.5, 0.03125, 0.5, 0.4375, 0.5, 0.4062, 0.5, 0.4062, 0.5, 0.4375, 0.5, 0.8438, 0.5, 0.8125, 0.5, 0.8125, 0.5, 0.8438, 0.5, 0.4062, 0.5, 0.375, 0.5, 0.375, 0.5, 0.4062, 0.5, 0.8125, 0.5, 0.7812, 0.5, 0.7812, 0.5, 0.8125, 0.5, 0.375, 0.5, 0.3438, 0.5, 0.3438, 0.5, 0.375, 0.5, 0.7812, 0.5, 0.75, 0.5, 0.75, 0.5, 0.7812, 0.5, 0.3438, 0.5, 0.3125, 0.5, 0.3125, 0.5, 0.3438, 0.5, 1.0, 0.5, 1.0, 1.0, 0.9688, 1.0, 0.9688, 0.5, 0.9688, 0.5, 0.9688, 1.0, 0.9375, 1.0, 0.9375, 0.5, 0.9375, 0.5, 0.9375, 1.0, 0.9062, 1.0, 0.9062, 0.5, 0.9062, 0.5, 0.9062, 1.0, 0.875, 1.0, 0.875, 0.5, 0.875, 0.5, 0.875, 1.0, 0.8438, 1.0, 0.8438, 0.5, 0.8438, 0.5, 0.8438, 1.0, 0.8125, 1.0, 0.8125, 0.5, 0.8125, 0.5, 0.8125, 1.0, 0.7812, 1.0, 0.7812, 0.5, 0.7812, 0.5, 0.7812, 1.0, 0.75, 1.0, 0.75, 0.5, 0.75, 0.5, 0.75, 1.0, 0.7188, 1.0, 0.7188, 0.5, 0.7188, 0.5, 0.7188, 1.0, 0.6875, 1.0, 0.6875, 0.5, 0.6875, 0.5, 0.6875, 1.0, 0.6562, 1.0, 0.6562, 0.5, 0.6562, 0.5, 0.6562, 1.0, 0.625, 1.0, 0.625, 0.5, 0.625, 0.5, 0.625, 1.0, 0.5938, 1.0, 0.5938, 0.5, 0.5938, 0.5, 0.5938, 1.0, 0.5625, 1.0, 0.5625, 0.5, 0.5625, 0.5, 0.5625, 1.0, 0.5312, 1.0, 0.5312, 0.5, 0.5312, 0.5, 0.5312, 1.0, 0.5, 1.0, 0.5, 0.5, 0.5, 0.5, 0.5, 1.0, 0.4688, 1.0, 0.4688, 0.5, 0.4688, 0.5, 0.4688, 1.0, 0.4375, 1.0, 0.4375, 0.5, 0.4375, 0.5, 0.4375, 1.0, 0.4062, 1.0, 0.4062, 0.5, 0.4062, 0.5, 0.4062, 1.0, 0.375, 1.0, 0.375, 0.5, 0.375, 0.5, 0.375, 1.0, 0.3438, 1.0, 0.3438, 0.5, 0.3438, 0.5, 0.3438, 1.0, 0.3125, 1.0, 0.3125, 0.5, 0.3125, 0.5, 0.3125, 1.0, 0.2812, 1.0, 0.2812, 0.5, 0.2812, 0.5, 0.2812, 1.0, 0.25, 1.0, 0.25, 0.5, 0.25, 0.5, 0.25, 1.0, 0.2188, 1.0, 0.2188, 0.5, 0.2188, 0.5, 0.2188, 1.0, 0.1875, 1.0, 0.1875, 0.5, 0.1875, 0.5, 0.1875, 1.0, 0.1562, 1.0, 0.1562, 0.5, 0.1562, 0.5, 0.1562, 1.0, 0.125, 1.0, 0.125, 0.5, 0.125, 0.5, 0.125, 1.0, 0.09375, 1.0, 0.09375, 0.5, 0.09375, 0.5, 0.09375, 1.0, 0.0625, 1.0, 0.0625, 0.5, 0.2968, 0.4854, 0.25, 0.49, 0.2032, 0.4854, 0.1582, 0.4717, 0.1167, 0.4496, 0.08029, 0.4197, 0.05045, 0.3833, 0.02827, 0.3418, 0.01461, 0.2968, 0.01, 0.25, 0.01461, 0.2032, 0.02827, 0.1582, 0.05045, 0.1167, 0.08029, 0.08029, 0.1167, 0.05045, 0.1582, 0.02827, 0.2032, 0.01461, 0.25, 0.01, 0.2968, 0.01461, 0.3418, 0.02827, 0.3833, 0.05045, 0.4197, 0.08029, 0.4496, 0.1167, 0.4717, 0.1582, 0.4854, 0.2032, 0.49, 0.25, 0.4854, 0.2968, 0.4717, 0.3418, 0.4496, 0.3833, 0.4197, 0.4197, 0.3833, 0.4496, 0.3418, 0.4717, 0.0625, 0.5, 0.0625, 1.0, 0.03125, 1.0, 0.03125, 0.5, 0.03125, 0.5, 0.03125, 1.0, 0.0, 1.0, 0.0, 0.5, 0.6875, 0.5, 0.6562, 0.5, 0.6562, 0.5, 0.6875, 0.5, 0.9375, 0.5, 0.9062, 0.5, 0.9062, 0.5, 0.9375, 0.5, 0.4062, 0.5, 0.375, 0.5, 0.375, 0.5, 0.4062, 0.5, 0.125, 0.5, 0.09375, 0.5, 0.09375, 0.5, 0.125, 0.5, 0.8125, 0.5, 0.7812, 0.5, 0.7812, 0.5, 0.8125, 0.5, 0.5312, 0.5, 0.5, 0.5, 0.5, 0.5, 0.5312, 0.5, 0.25, 0.5, 0.2188, 0.5, 0.2188, 0.5, 0.25, 0.5, 0.9375, 0.5, 0.9062, 0.5, 0.9062, 0.5, 0.9375, 0.5, 0.6562, 0.5, 0.625, 0.5, 0.625, 0.5, 0.6562, 0.5, 0.375, 0.5, 0.3438, 0.5, 0.3438, 0.5, 0.375, 0.5, 0.09375, 0.5, 0.0625, 0.5, 0.0625, 0.5, 0.09375, 0.5, 0.7812, 0.5, 0.75, 0.5, 0.75, 0.5, 0.7812, 0.5, 0.5, 0.5, 0.4688, 0.5, 0.4688, 0.5, 0.5, 0.5, 0.2188, 0.5, 0.1875, 0.5, 0.1875, 0.5, 0.2188, 0.5, 0.9062, 0.5, 0.875, 0.5, 0.875, 0.5, 0.9062, 0.5, 0.625, 0.5, 0.5938, 0.5, 0.5938, 0.5, 0.625, 0.5, 0.3438, 0.5, 0.3125, 0.5, 0.3125, 0.5, 0.3438, 0.5, 0.0625, 0.5, 0.03125, 0.5, 0.03125, 0.5, 0.0625, 0.5, 0.75, 0.5, 0.7188, 0.5, 0.7188, 0.5, 0.75, 0.5, 0.4688, 0.5, 0.4375, 0.5, 0.4375, 0.5, 0.4688, 0.5, 0.1875, 0.5, 0.1562, 0.5, 0.1562, 0.5, 0.1875, 0.5, 0.875, 0.5, 0.8438, 0.5, 0.8438, 0.5, 0.875, 0.5, 0.5938, 0.5, 0.5625, 0.5, 0.5625, 0.5, 0.5938, 0.5, 0.3125, 0.5, 0.2812, 0.5, 0.2812, 0.5, 0.3125, 0.5, 1.0, 0.5, 0.9688, 0.5, 0.9688, 0.5, 1.0, 0.5, 0.03125, 0.5, 0.0, 0.5, 0.0, 0.5, 0.03125, 0.5, 0.7188, 0.5, 0.6875, 0.5, 0.6875, 0.5, 0.7188, 0.5, 0.4375, 0.5, 0.4062, 0.5, 0.4062, 0.5, 0.4375, 0.5, 0.1562, 0.5, 0.125, 0.5, 0.125, 0.5, 0.1562, 0.5, 0.8438, 0.5, 0.8125, 0.5, 0.8125, 0.5, 0.8438, 0.5, 0.5625, 0.5, 0.5312, 0.5, 0.5312, 0.5, 0.5625, 0.5, 0.2812, 0.5, 0.25, 0.5, 0.25, 0.5, 0.2812, 0.5, 0.9688, 0.5, 0.9375, 0.5, 0.9375, 0.5, 0.9688, 0.5, 0.8438, 0.5, 0.8125, 0.5, 0.8125, 0.5, 0.8438, 0.5, 0.09375, 0.5, 0.0625, 0.5, 0.0625, 0.5, 0.09375, 0.5, 0.5, 0.5, 0.4688, 0.5, 0.4688, 0.5, 0.5, 0.5, 0.9062, 0.5, 0.875, 0.5, 0.875, 0.5, 0.9062, 0.5, 0.0625, 0.5, 0.03125, 0.5, 0.03125, 0.5, 0.0625, 0.5, 0.4688, 0.5, 0.4375, 0.5, 0.4375, 0.5, 0.4688, 0.5, 0.875, 0.5, 0.8438, 0.5, 0.8438, 0.5, 0.875, 0.5, 0.03125, 0.5, 0.0, 0.5, 0.0, 0.5, 0.03125, 0.5, 0.4375, 0.5, 0.4062, 0.5, 0.4062, 0.5, 0.4375, 0.5, 0.8438, 0.5, 0.8125, 0.5, 0.8125, 0.5, 0.8438, 0.5, 0.4062, 0.5, 0.375, 0.5, 0.375, 0.5, 0.4062, 0.5, 0.8125, 0.5, 0.7812, 0.5, 0.7812, 0.5, 0.8125, 0.5, 0.375, 0.5, 0.3438, 0.5, 0.3438, 0.5, 0.375, 0.5, 0.7812, 0.5, 0.75, 0.5, 0.75, 0.5, 0.7812, 0.5, 0.3438, 0.5, 0.3125, 0.5, 0.3125, 0.5, 0.3438, 0.5, 0.75, 0.5, 0.7188, 0.5, 0.7188, 0.5, 0.75, 0.5, 0.3125, 0.5, 0.2812, 0.5, 0.2812, 0.5, 0.3125, 0.5, 0.7188, 0.5, 0.6875, 0.5, 0.6875, 0.5, 0.7188, 0.5, 0.2812, 0.5, 0.25, 0.5, 0.25, 0.5, 0.2812, 0.5, 0.6875, 0.5, 0.6562, 0.5, 0.6562, 0.5, 0.6875, 0.5, 0.25, 0.5, 0.2188, 0.5, 0.2188, 0.5, 0.25, 0.5, 0.6562, 0.5, 0.625, 0.5, 0.625, 0.5, 0.6562, 0.5, 0.2188, 0.5, 0.1875, 0.5, 0.1875, 0.5, 0.2188, 0.5, 0.625, 0.5, 0.5938, 0.5, 0.5938, 0.5, 0.625, 0.5, 0.1875, 0.5, 0.1562, 0.5, 0.1562, 0.5, 0.1875, 0.5, 0.5938, 0.5, 0.5625, 0.5, 0.5625, 0.5, 0.5938, 0.5, 1.0, 0.5, 0.9688, 0.5, 0.9688, 0.5, 1.0, 0.5, 0.1562, 0.5, 0.125, 0.5, 0.125, 0.5, 0.1562, 0.5, 0.5625, 0.5, 0.5312, 0.5, 0.5312, 0.5, 0.5625, 0.5, 0.9688, 0.5, 0.9375, 0.5, 0.9375, 0.5, 0.9688, 0.5, 0.125, 0.5, 0.09375, 0.5, 0.09375, 0.5, 0.125, 0.5, 0.5312, 0.5, 0.5, 0.5, 0.5, 0.5, 0.5312, 0.5, 0.75, 0.5, 0.7188, 0.5, 0.7188, 0.5, 0.75, 0.5, 0.4062, 0.5, 0.375, 0.5, 0.375, 0.5, 0.4062, 0.5, 0.8125, 0.5, 0.7812, 0.5, 0.7812, 0.5, 0.8125, 0.5, 0.375, 0.5, 0.3438, 0.5, 0.3438, 0.5, 0.375, 0.5, 0.7812, 0.5, 0.75, 0.5, 0.75, 0.5, 0.7812, 0.5, 0.3438, 0.5, 0.3125, 0.5, 0.3125, 0.5, 0.3438, 0.5, 0.75, 0.5, 0.7188, 0.5, 0.7188, 0.5, 0.75, 0.5, 0.3125, 0.5, 0.2812, 0.5, 0.2812, 0.5, 0.3125, 0.5, 0.7188, 0.5, 0.6875, 0.5, 0.6875, 0.5, 0.7188, 0.5, 0.2812, 0.5, 0.25, 0.5, 0.25, 0.5, 0.2812, 0.5, 0.6875, 0.5, 0.6562, 0.5, 0.6562, 0.5, 0.6875, 0.5, 0.25, 0.5, 0.2188, 0.5, 0.2188, 0.5, 0.25, 0.5, 0.6562, 0.5, 0.625, 0.5, 0.625, 0.5, 0.6562, 0.5, 0.2188, 0.5, 0.1875, 0.5, 0.1875, 0.5, 0.2188, 0.5, 0.625, 0.5, 0.5938, 0.5, 0.5938, 0.5, 0.625, 0.5, 0.1875, 0.5, 0.1562, 0.5, 0.1562, 0.5, 0.1875, 0.5, 0.5938, 0.5, 0.5625, 0.5, 0.5625, 0.5, 0.5938, 0.5, 1.0, 0.5, 0.9688, 0.5, 0.9688, 0.5, 1.0, 0.5, 0.1562, 0.5, 0.125, 0.5, 0.125, 0.5, 0.1562, 0.5, 0.5625, 0.5, 0.5312, 0.5, 0.5312, 0.5, 0.5625, 0.5, 0.9688, 0.5, 0.9375, 0.5, 0.9375, 0.5, 0.9688, 0.5, 0.125, 0.5, 0.09375, 0.5, 0.09375, 0.5, 0.125, 0.5, 0.5312, 0.5, 0.5, 0.5, 0.5, 0.5, 0.5312, 0.5, 0.9375, 0.5, 0.9062, 0.5, 0.9062, 0.5, 0.9375, 0.5, 0.09375, 0.5, 0.0625, 0.5, 0.0625, 0.5, 0.09375, 0.5, 0.5, 0.5, 0.4688, 0.5, 0.4688, 0.5, 0.5, 0.5, 0.9062, 0.5, 0.875, 0.5, 0.875, 0.5, 0.9062, 0.5, 0.0625, 0.5, 0.03125, 0.5, 0.03125, 0.5, 0.0625, 0.5, 0.4688, 0.5, 0.4375, 0.5, 0.4375, 0.5, 0.4688, 0.5, 0.875, 0.5, 0.8438, 0.5, 0.8438, 0.5, 0.875, 0.5, 0.03125, 0.5, 0.0, 0.5, 0.0, 0.5, 0.03125, 0.5, 0.4375, 0.5, 0.4062, 0.5, 0.4062, 0.5, 0.4375, 0.5, 0.75, 0.49, 0.7968, 0.4854, 0.8418, 0.4717, 0.8833, 0.4496, 0.9197, 0.4197, 0.9496, 0.3833, 0.9717, 0.3418, 0.9854, 0.2968, 0.99, 0.25, 0.9854, 0.2032, 0.9717, 0.1582, 0.9496, 0.1167, 0.9197, 0.08029, 0.8833, 0.05045, 0.8418, 0.02827, 0.7968, 0.01461, 0.75, 0.01, 0.7032, 0.01461, 0.6582, 0.02827, 0.6167, 0.05045, 0.5803, 0.08029, 0.5504, 0.1167, 0.5283, 0.1582, 0.5146, 0.2032, 0.51, 0.25, 0.5146, 0.2968, 0.5283, 0.3418, 0.5504, 0.3833, 0.5803, 0.4197, 0.6167, 0.4496, 0.6582, 0.4717, 0.7032, 0.4854, 0.3125, 0.5, 0.2812, 0.5, 0.2812, 0.5, 0.3125, 0.5, 0.7188, 0.5, 0.6875, 0.5, 0.6875, 0.5, 0.7188, 0.5, 0.2812, 0.5, 0.25, 0.5, 0.25, 0.5, 0.2812, 0.5, 0.6875, 0.5, 0.6562, 0.5, 0.6562, 0.5, 0.6875, 0.5, 0.25, 0.5, 0.2188, 0.5, 0.2188, 0.5, 0.25, 0.5, 0.6562, 0.5, 0.625, 0.5, 0.625, 0.5, 0.6562, 0.5, 0.2188, 0.5, 0.1875, 0.5, 0.1875, 0.5, 0.2188, 0.5, 0.625, 0.5, 0.5938, 0.5, 0.5938, 0.5, 0.625, 0.5, 0.1875, 0.5, 0.1562, 0.5, 0.1562, 0.5, 0.1875, 0.5, 0.5938, 0.5, 0.5625, 0.5, 0.5625, 0.5, 0.5938, 0.5, 1.0, 0.5, 0.9688, 0.5, 0.9688, 0.5, 1.0, 0.5, 0.1562, 0.5, 0.125, 0.5, 0.125, 0.5, 0.1562, 0.5, 0.5625, 0.5, 0.5312, 0.5, 0.5312, 0.5, 0.5625, 0.5, 0.9688, 0.5, 0.9375, 0.5, 0.9375, 0.5, 0.9688, 0.5, 0.125, 0.5, 0.09375, 0.5, 0.09375, 0.5, 0.125, 0.5, 0.5312, 0.5, 0.5, 0.5, 0.5, 0.5, 0.5312, 0.5, 0.9375, 0.5, 0.9062, 0.5, 0.9062, 0.5, 0.9375, 0.5, 0.09375, 0.5, 0.0625, 0.5, 0.0625, 0.5, 0.09375, 0.5, 0.5, 0.5, 0.4688, 0.5, 0.4688, 0.5, 0.5, 0.5, 0.9062, 0.5, 0.875, 0.5, 0.875, 0.5, 0.9062, 0.5, 0.0625, 0.5, 0.03125, 0.5, 0.03125, 0.5, 0.0625, 0.5, 0.4688, 0.5, 0.4375, 0.5, 0.4375, 0.5, 0.4688, 0.5, 0.875, 0.5, 0.8438, 0.5, 0.8438, 0.5, 0.875, 0.5, 0.03125, 0.5, 0.0, 0.5, 0.0, 0.5, 0.03125, 0.5, 0.4375, 0.5, 0.4062, 0.5, 0.4062, 0.5, 0.4375, 0.5, 0.8438, 0.5, 0.8125, 0.5, 0.8125, 0.5, 0.8438, 0.5, 0.4062, 0.5, 0.375, 0.5, 0.375, 0.5, 0.4062, 0.5, 0.8125, 0.5, 0.7812, 0.5, 0.7812, 0.5, 0.8125, 0.5, 0.375, 0.5, 0.3438, 0.5, 0.3438, 0.5, 0.375, 0.5, 0.7812, 0.5, 0.75, 0.5, 0.75, 0.5, 0.7812, 0.5, 0.3438, 0.5, 0.3125, 0.5, 0.3125, 0.5, 0.3438, 0.5, 0.0, 0.864, 1.0, 0.864, 1.0, 1.0, 0.0, 1.0, 0.0, 0.0, 1.0, 0.0, 1.0, 0.1366, 0.0, 0.1366, 0.0, 0.1366, 1.0, 0.1366, 1.0, 0.864, 0.0, 0.864, 0.375, 0.506, 0.375, 0.5831, 0.375, 0.583, 0.375, 0.5, 0.25, 0.5, 0.375, 0.375, 0.375, 0.4623, 0.375, 0.5, 0.0, 0.0, 0.0, 1.0, 1.0, 1.0, 1.0, 0.0, 1.0, 0.864, 1.0, 0.1366, 1.0, 0.0, 1.0, 1.0, 1.0, 0.0, 0.0, 0.0, 0.0, 1.0, 1.0, 1.0, 1.0, 1.0, 1.0, 0.864, 1.0, 0.1366, 1.0, 0.0, 0.0, 0.0, 0.0, 0.1366, 0.0, 0.864, 0.0, 1.0, 0.0, 0.1366, 0.0, 0.864, 0.0, 1.0, 0.0, 0.0])
me_cube.materials.append(mat_material)
me_cube.use_remesh_preserve_volume = False
me_cube.use_remesh_preserve_attributes = False
me_cube.use_mirror_vertex_groups = False
me_cube.update()

# ---- objects
ob_jet = bpy.data.objects.new('jet', me_cube)
ob_light = bpy.data.objects.new('Light', light_light)
ob_camera = bpy.data.objects.new('Camera', cam_camera)

# ---- transforms, parenting, visibility, modifiers, constraints
ob_jet.location = (0.0, 0.7507, 0.0)
ob_jet.lock_rotations_4d = False
ob_jet.empty_display_type = 'ARROWS'
ob_jet.lineart.crease_threshold = 0.0
_m = ob_jet.modifiers.new('Mirror', 'MIRROR')
_m = ob_jet.modifiers.new('Auto Smooth', 'NODES')
_m.node_group = ng_auto_smooth
_gi = [s.identifier for s in ng_auto_smooth.interface.items_tree if s.item_type == 'SOCKET' and s.in_out == 'INPUT']
_m[_gi[1]] = 0.5236  # Angle
ob_light.location = (6.748, 6.212, 1.878)
ob_light.rotation_euler = (1.43, 0.07199, 2.519)
ob_light.lock_rotations_4d = False
ob_light.empty_display_type = 'ARROWS'
ob_light.color = (0.0, 0.0, 0.0, 0.0)
ob_light.lineart.crease_threshold = 0.0
ob_camera.location = (0.0, 0.0, 17.89)
ob_camera.lock_rotations_4d = False
ob_camera.empty_display_type = 'ARROWS'
ob_camera.color = (0.0, 0.0, 0.0, 0.0)
ob_camera.display_type = 'WIRE'
ob_camera.lineart.crease_threshold = 0.0

# ---- collection membership
col_collection.objects.link(ob_jet)
col_collection.objects.link(ob_light)
col_collection.objects.link(ob_camera)

# ---- scene / render settings (as saved in the file)
scene.camera = ob_camera
scene.frame_start = 1; scene.frame_end = 250; scene.frame_set(1)
scene.render.engine = 'CYCLES'
scene.render.resolution_x = 512
scene.render.resolution_y = 512
scene.render.film_transparent = True
scene.render.use_border = True
scene.cycles.use_denoising = False
scene.cycles.samples = 512
scene.cycles.sampling_pattern = 'TABULATED_SOBOL'
scene.cycles.use_adaptive_sampling = False
scene.cycles.use_light_tree = False
scene.view_settings.view_transform = 'Filmic'
bpy.context.view_layer.update()
